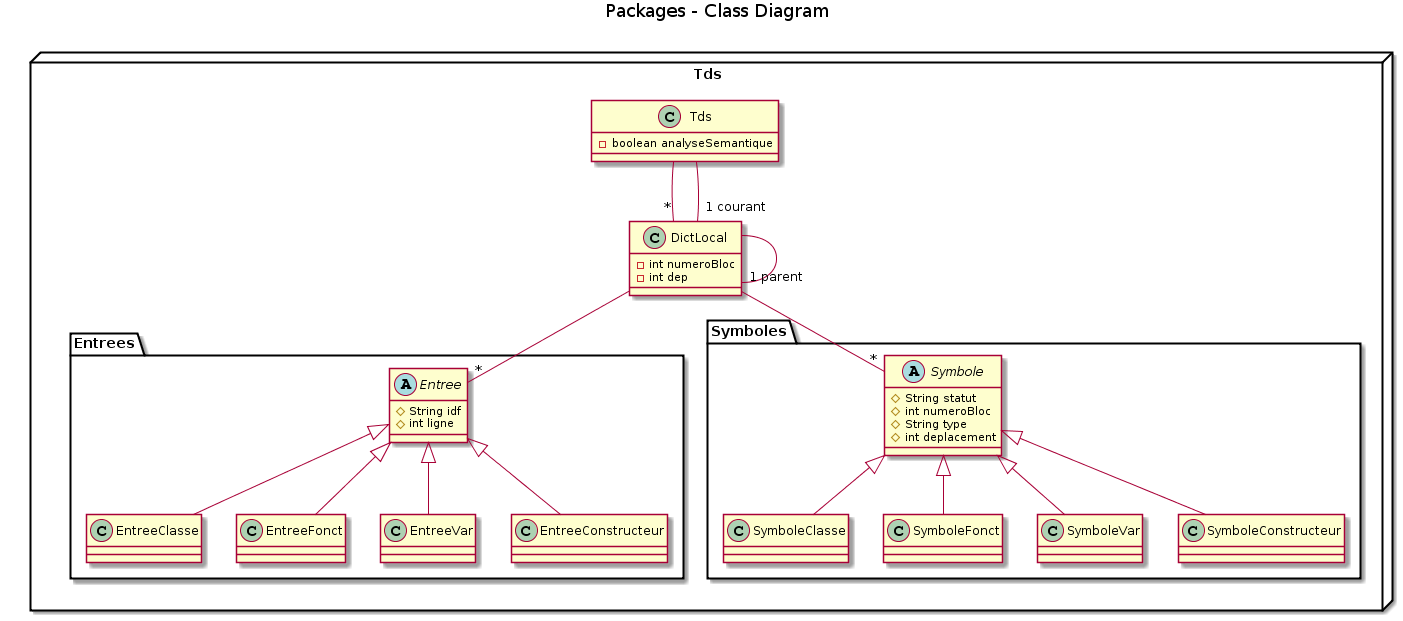

The diagram above was rendered by PlantUML. Its source (embedded in the PNG):
@startuml
title Packages - Class Diagram


package Tds <<Node>> {
  class Tds{
    -boolean analyseSemantique
  }
  
  class DictLocal{
    -int numeroBloc
    -int dep
  }
  DictLocal --"1 parent" DictLocal
  
  Tds --"*" DictLocal
  Tds --"1 courant" DictLocal
  
  package Entrees {
  
    abstract class Entree{
        #String idf
        #int ligne
    }
    
    class EntreeClasse{
    
    }
  
    class EntreeFonct{
    
    }
    
    class EntreeVar{
    
    }
    
    class EntreeConstructeur{
    
    }
  
    Entree <|-- EntreeClasse
    Entree <|-- EntreeFonct
    Entree <|-- EntreeVar
    Entree <|-- EntreeConstructeur
  
  }
  
  package Symboles {
  
    abstract class Symbole{
        #String statut
        #int numeroBloc
        #String type
        #int deplacement
    }
    
    class SymboleClasse{
    
    }
    
    class SymboleFonct{
    
    }
    
    class SymboleVar{
    
    }
    
    class SymboleConstructeur{
    
    }
    
    Symbole <|-- SymboleClasse
    Symbole <|-- SymboleFonct
    Symbole <|-- SymboleVar
    Symbole <|-- SymboleConstructeur
    
    }

    DictLocal --"*" Entree
    DictLocal --"*" Symbole

}
@enduml